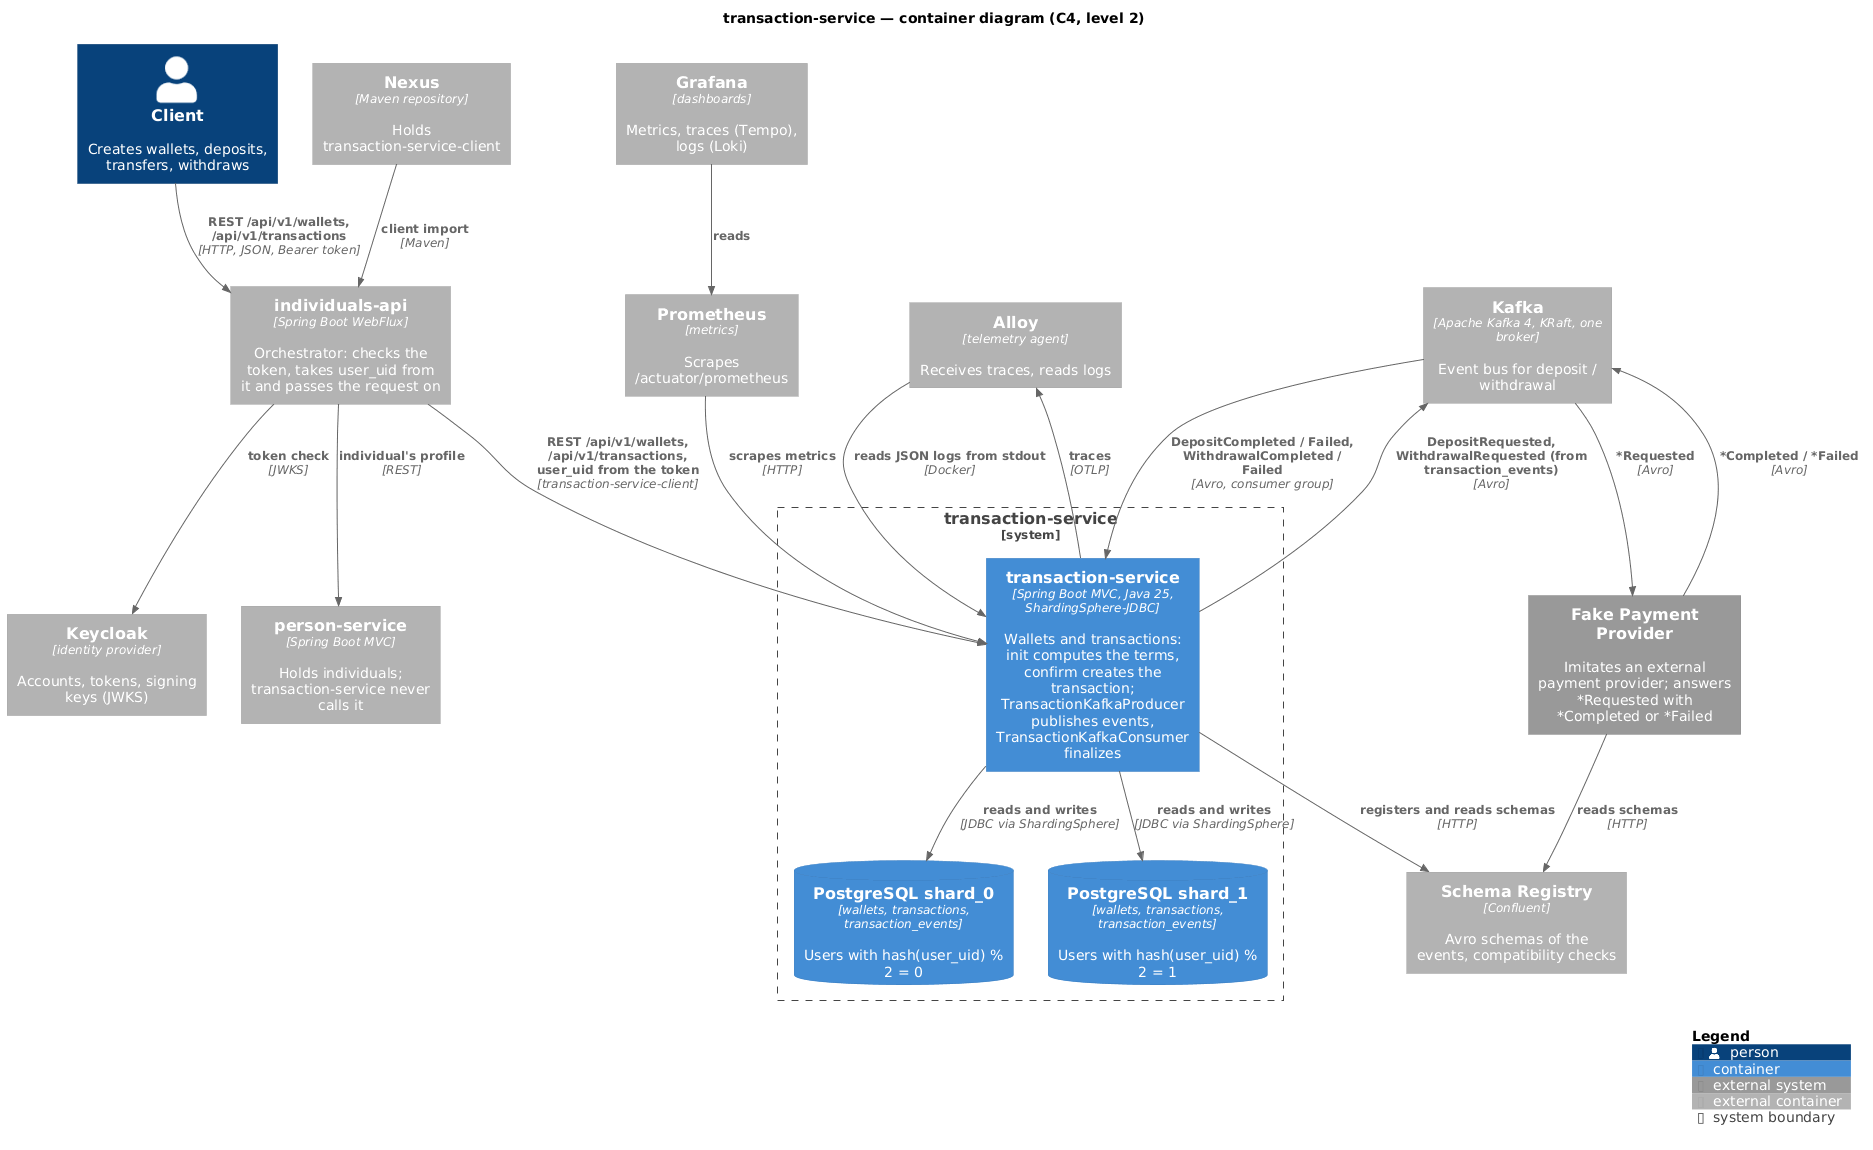

The diagram above was rendered by PlantUML. Its source (embedded in the PNG):
@startuml container
!include <C4/C4_Container>

title transaction-service — container diagram (C4, level 2)

Person(client, "Client", "Creates wallets, deposits, transfers, withdraws")

Container_Ext(individualsApi, "individuals-api", "Spring Boot WebFlux", "Orchestrator: checks the token, takes user_uid from it and passes the request on")
Container_Ext(keycloak, "Keycloak", "identity provider", "Accounts, tokens, signing keys (JWKS)")
Container_Ext(personService, "person-service", "Spring Boot MVC", "Holds individuals; transaction-service never calls it")

System_Boundary(ts, "transaction-service") {
    Container(app, "transaction-service", "Spring Boot MVC, Java 25, ShardingSphere-JDBC", "Wallets and transactions: init computes the terms, confirm creates the transaction; TransactionKafkaProducer publishes events, TransactionKafkaConsumer finalizes")
    ContainerDb(shard0, "PostgreSQL shard_0", "wallets, transactions, transaction_events", "Users with hash(user_uid) % 2 = 0")
    ContainerDb(shard1, "PostgreSQL shard_1", "wallets, transactions, transaction_events", "Users with hash(user_uid) % 2 = 1")
}

Container_Ext(kafka, "Kafka", "Apache Kafka 4, KRaft, one broker", "Event bus for deposit / withdrawal")
Container_Ext(schemaRegistry, "Schema Registry", "Confluent", "Avro schemas of the events, compatibility checks")
System_Ext(provider, "Fake Payment Provider", "Imitates an external payment provider; answers *Requested with *Completed or *Failed")

Container_Ext(nexus, "Nexus", "Maven repository", "Holds transaction-service-client")
Container_Ext(prometheus, "Prometheus", "metrics", "Scrapes /actuator/prometheus")
Container_Ext(alloy, "Alloy", "telemetry agent", "Receives traces, reads logs")
Container_Ext(grafana, "Grafana", "dashboards", "Metrics, traces (Tempo), logs (Loki)")

Rel(client, individualsApi, "REST /api/v1/wallets, /api/v1/transactions", "HTTP, JSON, Bearer token")
Rel(individualsApi, keycloak, "token check", "JWKS")
Rel(individualsApi, personService, "individual's profile", "REST")
Rel(individualsApi, app, "REST /api/v1/wallets, /api/v1/transactions, user_uid from the token", "transaction-service-client")
Rel(app, shard0, "reads and writes", "JDBC via ShardingSphere")
Rel(app, shard1, "reads and writes", "JDBC via ShardingSphere")
Rel(app, kafka, "DepositRequested, WithdrawalRequested (from transaction_events)", "Avro")
Rel(kafka, app, "DepositCompleted / Failed, WithdrawalCompleted / Failed", "Avro, consumer group")
Rel(kafka, provider, "*Requested", "Avro")
Rel(provider, kafka, "*Completed / *Failed", "Avro")
Rel(app, schemaRegistry, "registers and reads schemas", "HTTP")
Rel(provider, schemaRegistry, "reads schemas", "HTTP")
Rel(nexus, individualsApi, "client import", "Maven")
Rel(prometheus, app, "scrapes metrics", "HTTP")
Rel(app, alloy, "traces", "OTLP")
Rel(alloy, app, "reads JSON logs from stdout", "Docker")
Rel(grafana, prometheus, "reads")

SHOW_LEGEND()
@enduml